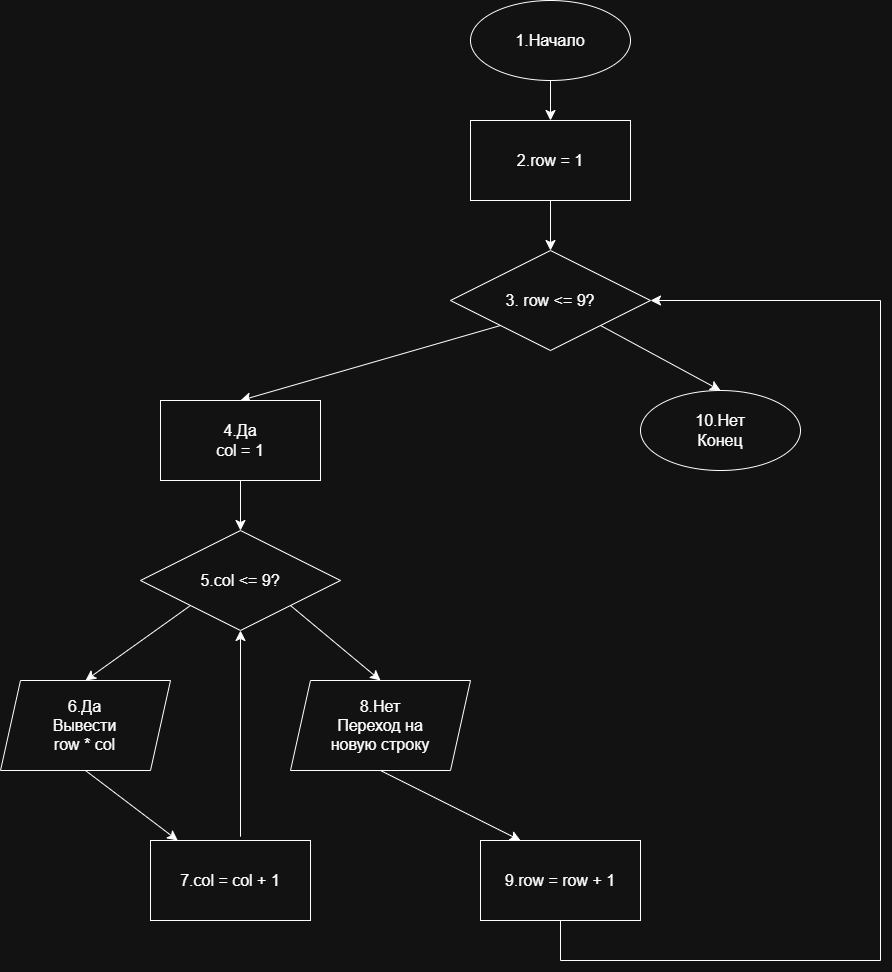

The diagram above was exported from draw.io. Its source (the exported page's mxGraphModel, read from the mxfile embedded in the PNG):
<mxGraphModel dx="2281" dy="597" grid="1" gridSize="10" guides="1" tooltips="1" connect="1" arrows="1" fold="1" page="1" pageScale="1" pageWidth="827" pageHeight="1169" math="0" shadow="0">
  <root>
    <mxCell id="0" />
    <mxCell id="1" parent="0" />
    <mxCell id="XD32MKg-5lc_dnAw509u-1" parent="1" style="ellipse;whiteSpace=wrap;html=1;shapeInside=1;" value="" vertex="1">
      <mxGeometry height="80" width="160" x="310" y="40" as="geometry" />
    </mxCell>
    <mxCell id="XD32MKg-5lc_dnAw509u-2" parent="1" style="text;html=1;whiteSpace=wrap;strokeColor=none;fillColor=none;align=center;verticalAlign=middle;rounded=0;fontSize=16;" value="1.Начало" vertex="1">
      <mxGeometry height="30" width="60" x="360" y="65" as="geometry" />
    </mxCell>
    <mxCell id="n6Ia5xtsKnAKzK-wtvwt-4" edge="1" parent="1" source="XD32MKg-5lc_dnAw509u-1" style="edgeStyle=none;orthogonalLoop=1;jettySize=auto;html=1;rounded=0;fontSize=12;defaultLabelBackgroundColor=page;startSize=8;endSize=8;curved=1;exitX=0.5;exitY=1;exitDx=0;exitDy=0;" value="">
      <mxGeometry relative="1" width="140" as="geometry">
        <Array as="points" />
        <mxPoint x="390" y="230" as="sourcePoint" />
        <mxPoint x="390" y="160" as="targetPoint" />
      </mxGeometry>
    </mxCell>
    <mxCell id="n6Ia5xtsKnAKzK-wtvwt-5" parent="1" style="rhombus;whiteSpace=wrap;html=1;shapeInside=1;" value="" vertex="1">
      <mxGeometry height="100" width="200" x="290" y="290" as="geometry" />
    </mxCell>
    <mxCell id="n6Ia5xtsKnAKzK-wtvwt-7" edge="1" parent="1" source="n6Ia5xtsKnAKzK-wtvwt-5" style="edgeStyle=none;orthogonalLoop=1;jettySize=auto;html=1;rounded=0;fontSize=12;defaultLabelBackgroundColor=page;startSize=8;endSize=8;curved=1;exitX=0;exitY=1;exitDx=0;exitDy=0;entryX=0.5;entryY=0;entryDx=0;entryDy=0;" target="n6Ia5xtsKnAKzK-wtvwt-66" value="">
      <mxGeometry relative="1" width="140" as="geometry">
        <Array as="points" />
        <mxPoint x="240" y="300" as="sourcePoint" />
        <mxPoint x="10" y="680" as="targetPoint" />
      </mxGeometry>
    </mxCell>
    <mxCell id="n6Ia5xtsKnAKzK-wtvwt-28" parent="1" style="rhombus;whiteSpace=wrap;html=1;shapeInside=1;" value="" vertex="1">
      <mxGeometry height="100" width="200" x="-20" y="570" as="geometry" />
    </mxCell>
    <mxCell id="n6Ia5xtsKnAKzK-wtvwt-59" parent="1" style="rounded=0;whiteSpace=wrap;html=1;" value="" vertex="1">
      <mxGeometry height="80" width="160" x="310" y="160" as="geometry" />
    </mxCell>
    <mxCell id="n6Ia5xtsKnAKzK-wtvwt-66" parent="1" style="rounded=0;whiteSpace=wrap;html=1;" value="" vertex="1">
      <mxGeometry height="80" width="160" y="440" as="geometry" />
    </mxCell>
    <mxCell id="n6Ia5xtsKnAKzK-wtvwt-68" edge="1" parent="1" source="n6Ia5xtsKnAKzK-wtvwt-66" style="edgeStyle=none;orthogonalLoop=1;jettySize=auto;html=1;rounded=0;fontSize=12;defaultLabelBackgroundColor=page;startSize=8;endSize=8;curved=1;exitX=0.5;exitY=1;exitDx=0;exitDy=0;" value="">
      <mxGeometry relative="1" width="140" as="geometry">
        <Array as="points" />
        <mxPoint x="220" y="680" as="sourcePoint" />
        <mxPoint x="80" y="570" as="targetPoint" />
      </mxGeometry>
    </mxCell>
    <mxCell id="n6Ia5xtsKnAKzK-wtvwt-73" edge="1" parent="1" source="n6Ia5xtsKnAKzK-wtvwt-28" style="edgeStyle=none;orthogonalLoop=1;jettySize=auto;html=1;rounded=0;fontSize=12;defaultLabelBackgroundColor=page;startSize=8;endSize=8;curved=1;exitX=0;exitY=1;exitDx=0;exitDy=0;entryX=0.5;entryY=0;entryDx=0;entryDy=0;" target="n6Ia5xtsKnAKzK-wtvwt-117" value="">
      <mxGeometry relative="1" width="140" as="geometry">
        <Array as="points" />
        <mxPoint x="230" y="1080" as="sourcePoint" />
        <mxPoint x="-80" y="720" as="targetPoint" />
      </mxGeometry>
    </mxCell>
    <mxCell id="n6Ia5xtsKnAKzK-wtvwt-100" edge="1" parent="1" source="n6Ia5xtsKnAKzK-wtvwt-28" style="edgeStyle=none;orthogonalLoop=1;jettySize=auto;html=1;rounded=0;fontSize=12;defaultLabelBackgroundColor=page;startSize=8;endSize=8;curved=1;exitX=1;exitY=1;exitDx=0;exitDy=0;entryX=0.5;entryY=0;entryDx=0;entryDy=0;" target="n6Ia5xtsKnAKzK-wtvwt-116" value="">
      <mxGeometry relative="1" width="140" as="geometry">
        <Array as="points" />
        <mxPoint x="170" y="1260" as="sourcePoint" />
        <mxPoint x="230" y="720" as="targetPoint" />
      </mxGeometry>
    </mxCell>
    <mxCell id="n6Ia5xtsKnAKzK-wtvwt-107" parent="1" style="ellipse;whiteSpace=wrap;html=1;shapeInside=1;" value="" vertex="1">
      <mxGeometry height="80" width="160" x="480" y="430" as="geometry" />
    </mxCell>
    <mxCell id="n6Ia5xtsKnAKzK-wtvwt-110" parent="1" style="text;html=1;whiteSpace=wrap;strokeColor=none;fillColor=none;align=center;verticalAlign=middle;rounded=0;fontSize=16;" value="2.row = 1" vertex="1">
      <mxGeometry height="30" width="80" x="350" y="185" as="geometry" />
    </mxCell>
    <mxCell id="n6Ia5xtsKnAKzK-wtvwt-112" edge="1" parent="1" source="n6Ia5xtsKnAKzK-wtvwt-59" style="edgeStyle=none;orthogonalLoop=1;jettySize=auto;html=1;rounded=0;fontSize=12;defaultLabelBackgroundColor=page;startSize=8;endSize=8;curved=1;exitX=0.5;exitY=1;exitDx=0;exitDy=0;" value="">
      <mxGeometry relative="1" width="140" as="geometry">
        <Array as="points" />
        <mxPoint x="240" y="370" as="sourcePoint" />
        <mxPoint x="390" y="290" as="targetPoint" />
      </mxGeometry>
    </mxCell>
    <mxCell id="n6Ia5xtsKnAKzK-wtvwt-113" parent="1" style="text;html=1;whiteSpace=wrap;strokeColor=none;fillColor=none;align=center;verticalAlign=middle;rounded=0;fontSize=16;" value="3. row &amp;lt;= 9?" vertex="1">
      <mxGeometry height="30" width="100" x="340" y="325" as="geometry" />
    </mxCell>
    <mxCell id="n6Ia5xtsKnAKzK-wtvwt-114" parent="1" style="text;html=1;whiteSpace=wrap;strokeColor=none;fillColor=none;align=center;verticalAlign=middle;rounded=0;fontSize=16;" value="4.Да&lt;div&gt;col = 1&lt;/div&gt;" vertex="1">
      <mxGeometry height="30" width="60" x="50" y="465" as="geometry" />
    </mxCell>
    <mxCell id="n6Ia5xtsKnAKzK-wtvwt-115" parent="1" style="text;html=1;whiteSpace=wrap;strokeColor=none;fillColor=none;align=center;verticalAlign=middle;rounded=0;fontSize=16;" value="5.col &amp;lt;= 9?" vertex="1">
      <mxGeometry height="30" width="100" x="30" y="605" as="geometry" />
    </mxCell>
    <mxCell id="n6Ia5xtsKnAKzK-wtvwt-116" parent="1" style="shape=parallelogram;perimeter=parallelogramPerimeter;whiteSpace=wrap;html=1;shapeInside=1;fixedSize=1;" value="" vertex="1">
      <mxGeometry height="90" width="180" x="130" y="720" as="geometry" />
    </mxCell>
    <mxCell id="n6Ia5xtsKnAKzK-wtvwt-117" parent="1" style="shape=parallelogram;perimeter=parallelogramPerimeter;whiteSpace=wrap;html=1;shapeInside=1;fixedSize=1;" value="" vertex="1">
      <mxGeometry height="90" width="170" x="-160" y="720" as="geometry" />
    </mxCell>
    <mxCell id="n6Ia5xtsKnAKzK-wtvwt-118" parent="1" style="text;html=1;whiteSpace=wrap;strokeColor=none;fillColor=none;align=center;verticalAlign=middle;rounded=0;fontSize=16;" value="6.Да&lt;div&gt;Вывести row * col&lt;/div&gt;" vertex="1">
      <mxGeometry height="30" width="95" x="-122.5" y="750" as="geometry" />
    </mxCell>
    <mxCell id="n6Ia5xtsKnAKzK-wtvwt-119" parent="1" style="text;html=1;whiteSpace=wrap;strokeColor=none;fillColor=none;align=center;verticalAlign=middle;rounded=0;fontSize=16;" value="8.Нет&lt;div&gt;Переход на новую строку&lt;/div&gt;" vertex="1">
      <mxGeometry height="30" width="120" x="160" y="750" as="geometry" />
    </mxCell>
    <mxCell id="n6Ia5xtsKnAKzK-wtvwt-120" edge="1" parent="1" source="n6Ia5xtsKnAKzK-wtvwt-117" style="edgeStyle=none;orthogonalLoop=1;jettySize=auto;html=1;rounded=0;fontSize=12;defaultLabelBackgroundColor=page;startSize=8;endSize=8;curved=1;exitX=0.5;exitY=1;exitDx=0;exitDy=0;" target="n6Ia5xtsKnAKzK-wtvwt-121" value="">
      <mxGeometry relative="1" width="140" as="geometry">
        <Array as="points" />
        <mxPoint x="250" y="760" as="sourcePoint" />
        <mxPoint x="-80" y="890" as="targetPoint" />
      </mxGeometry>
    </mxCell>
    <mxCell id="n6Ia5xtsKnAKzK-wtvwt-121" parent="1" style="rounded=0;whiteSpace=wrap;html=1;" value="" vertex="1">
      <mxGeometry height="80" width="160" x="-10" y="880" as="geometry" />
    </mxCell>
    <mxCell id="n6Ia5xtsKnAKzK-wtvwt-122" parent="1" style="text;html=1;whiteSpace=wrap;strokeColor=none;fillColor=none;align=center;verticalAlign=middle;rounded=0;fontSize=16;" value="7.col = col + 1" vertex="1">
      <mxGeometry height="30" width="110" x="15" y="905" as="geometry" />
    </mxCell>
    <mxCell id="n6Ia5xtsKnAKzK-wtvwt-123" edge="1" parent="1" style="edgeStyle=none;orthogonalLoop=1;jettySize=auto;html=1;rounded=0;fontSize=12;defaultLabelBackgroundColor=page;startSize=8;endSize=8;curved=1;entryX=0.5;entryY=1;entryDx=0;entryDy=0;" target="n6Ia5xtsKnAKzK-wtvwt-28" value="">
      <mxGeometry relative="1" width="140" as="geometry">
        <Array as="points" />
        <mxPoint x="80" y="876.16" as="sourcePoint" />
        <mxPoint x="390" y="750" as="targetPoint" />
      </mxGeometry>
    </mxCell>
    <mxCell id="n6Ia5xtsKnAKzK-wtvwt-124" edge="1" parent="1" source="n6Ia5xtsKnAKzK-wtvwt-116" style="edgeStyle=none;orthogonalLoop=1;jettySize=auto;html=1;rounded=0;fontSize=12;defaultLabelBackgroundColor=page;startSize=8;endSize=8;curved=1;exitX=0.5;exitY=1;exitDx=0;exitDy=0;entryX=0.25;entryY=0;entryDx=0;entryDy=0;" target="n6Ia5xtsKnAKzK-wtvwt-125" value="">
      <mxGeometry relative="1" width="140" as="geometry">
        <Array as="points" />
        <mxPoint x="250" y="750" as="sourcePoint" />
        <mxPoint x="360" y="880" as="targetPoint" />
      </mxGeometry>
    </mxCell>
    <mxCell id="n6Ia5xtsKnAKzK-wtvwt-125" parent="1" style="rounded=0;whiteSpace=wrap;html=1;" value="" vertex="1">
      <mxGeometry height="80" width="160" x="320" y="880" as="geometry" />
    </mxCell>
    <mxCell id="n6Ia5xtsKnAKzK-wtvwt-126" parent="1" style="text;html=1;whiteSpace=wrap;strokeColor=none;fillColor=none;align=center;verticalAlign=middle;rounded=0;fontSize=16;" value="9.row = row + 1" vertex="1">
      <mxGeometry height="30" width="120" x="340" y="905" as="geometry" />
    </mxCell>
    <mxCell id="n6Ia5xtsKnAKzK-wtvwt-127" parent="1" style="text;html=1;whiteSpace=wrap;strokeColor=none;fillColor=none;align=center;verticalAlign=middle;rounded=0;fontSize=16;" value="10.Нет&lt;div&gt;Конец&lt;/div&gt;" vertex="1">
      <mxGeometry height="30" width="70" x="525" y="455" as="geometry" />
    </mxCell>
    <mxCell id="n6Ia5xtsKnAKzK-wtvwt-128" edge="1" parent="1" source="n6Ia5xtsKnAKzK-wtvwt-5" style="edgeStyle=none;orthogonalLoop=1;jettySize=auto;html=1;rounded=0;fontSize=12;defaultLabelBackgroundColor=page;startSize=8;endSize=8;curved=1;exitX=1;exitY=1;exitDx=0;exitDy=0;entryX=0.5;entryY=0;entryDx=0;entryDy=0;" target="n6Ia5xtsKnAKzK-wtvwt-107" value="">
      <mxGeometry relative="1" width="140" as="geometry">
        <Array as="points" />
        <mxPoint x="250" y="490" as="sourcePoint" />
        <mxPoint x="390" y="490" as="targetPoint" />
      </mxGeometry>
    </mxCell>
    <mxCell id="n6Ia5xtsKnAKzK-wtvwt-129" edge="1" parent="1" source="n6Ia5xtsKnAKzK-wtvwt-125" style="edgeStyle=segmentEdgeStyle;endArrow=classic;html=1;curved=0;rounded=0;endSize=8;startSize=8;sourcePerimeterSpacing=0;targetPerimeterSpacing=0;fontSize=12;defaultLabelBackgroundColor=page;exitX=0.5;exitY=1;exitDx=0;exitDy=0;entryX=1;entryY=0.5;entryDx=0;entryDy=0;" target="n6Ia5xtsKnAKzK-wtvwt-5" value="">
      <mxGeometry relative="1" width="140" x="-0.216" as="geometry">
        <Array as="points">
          <mxPoint x="400" y="1000" />
          <mxPoint x="720" y="1000" />
          <mxPoint x="720" y="340" />
        </Array>
        <mxPoint x="250" y="730" as="sourcePoint" />
        <mxPoint x="560" y="790" as="targetPoint" />
      </mxGeometry>
    </mxCell>
  </root>
</mxGraphModel>